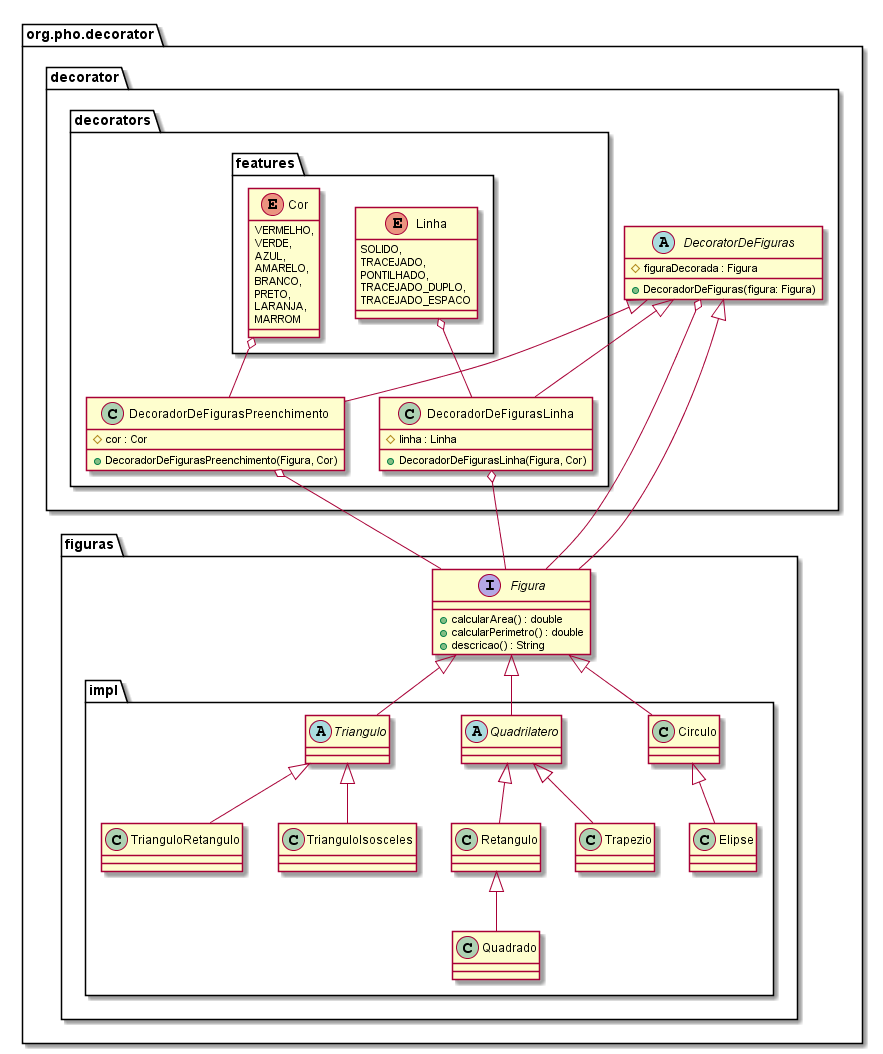

The diagram above was rendered by PlantUML. Its source (embedded in the PNG):
@startuml

package org.pho.decorator {

    package decorator {
        abstract class DecoratorDeFiguras {
            # figuraDecorada : Figura
            + DecoradorDeFiguras(figura: Figura)
        }

        package decorators {

            class DecoradorDeFigurasPreenchimento {
                # cor : Cor
                + DecoradorDeFigurasPreenchimento(Figura, Cor)
            }

            class DecoradorDeFigurasLinha {
                # linha : Linha
                + DecoradorDeFigurasLinha(Figura, Cor)
            }

            package features {
                enum Cor {
                    VERMELHO,
                    VERDE,
                    AZUL,
                    AMARELO,
                    BRANCO,
                    PRETO,
                    LARANJA,
                    MARROM
                }

                enum Linha {
                    SOLIDO,
                    TRACEJADO,
                    PONTILHADO,
                    TRACEJADO_DUPLO,
                    TRACEJADO_ESPACO
                }
            }

            Cor o-- DecoradorDeFigurasPreenchimento
            Linha o-- DecoradorDeFigurasLinha

            DecoratorDeFiguras <|-- DecoradorDeFigurasPreenchimento
            DecoratorDeFiguras <|-- DecoradorDeFigurasLinha

        }

    }

    package figuras {

        interface Figura {
            + calcularArea() : double
            + calcularPerimetro() : double
            + descricao() : String
        }

        package impl {

            class Circulo
            class Elipse

            abstract class Quadrilatero
            class Retangulo
            class Quadrado
            class Trapezio

            abstract class Triangulo
            class TrianguloRetangulo
            class TrianguloIsosceles

            Figura <|-- Circulo
            Figura <|-- Quadrilatero
            Figura <|-- Triangulo

            Circulo <|-- Elipse

            Quadrilatero <|-- Retangulo
            Quadrilatero <|-- Trapezio
            Retangulo <|-- Quadrado

            Triangulo <|-- TrianguloRetangulo
            Triangulo <|-- TrianguloIsosceles
        }

    }

    DecoratorDeFiguras o-- Figura
    DecoratorDeFiguras <|-- Figura

    DecoradorDeFigurasPreenchimento o-- Figura
    DecoradorDeFigurasLinha o-- Figura
}

@enduml